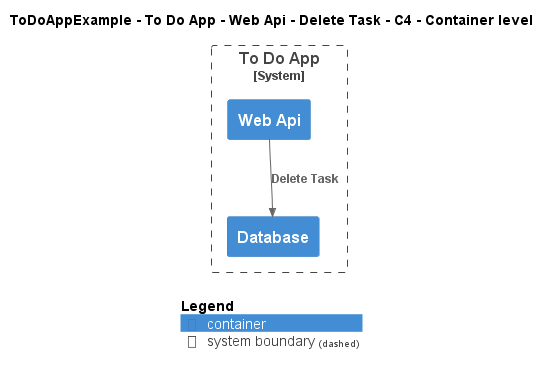

The diagram above was rendered by PlantUML. Its source (embedded in the PNG):
@startuml
!include ..\..\..\..\..\..\..\.c4s\C4_Container.puml

AddElementTag("c4interflow:lifecycle:new", $bgColor=green, $fontColor=#ffffff, $borderColor=green, $shadowing="False")
AddElementTag("c4interflow:lifecycle:changed", $bgColor=orange, $fontColor=#ffffff, $borderColor=orange, $shadowing="False")
AddElementTag("c4interflow:lifecycle:removed", $bgColor=red, $fontColor=#ffffff, $borderColor=red, $shadowing="False")

AddRelTag("c4interflow:lifecycle:new", $textColor=green, $lineColor=green)
AddRelTag("c4interflow:lifecycle:changed", $textColor=orange, $lineColor=orange)
AddRelTag("c4interflow:lifecycle:removed", $textColor=red, $lineColor=red)

SHOW_PERSON_PORTRAIT()
LAYOUT_TOP_DOWN()

skinparam linetype polyline

title ToDoAppExample - To Do App - Web Api - Delete Task - C4 - Container level


System_Boundary(ToDoAppExample.SoftwareSystems.ToDoApp, "To Do App") {
    Container(ToDoAppExample.SoftwareSystems.ToDoApp.Containers.WebApi, "Web Api", "", "")
    Container(ToDoAppExample.SoftwareSystems.ToDoApp.Containers.Database, "Database", "", "")
}

Rel(ToDoAppExample.SoftwareSystems.ToDoApp.Containers.WebApi, ToDoAppExample.SoftwareSystems.ToDoApp.Containers.Database, "Delete Task")


SHOW_LEGEND()
@enduml